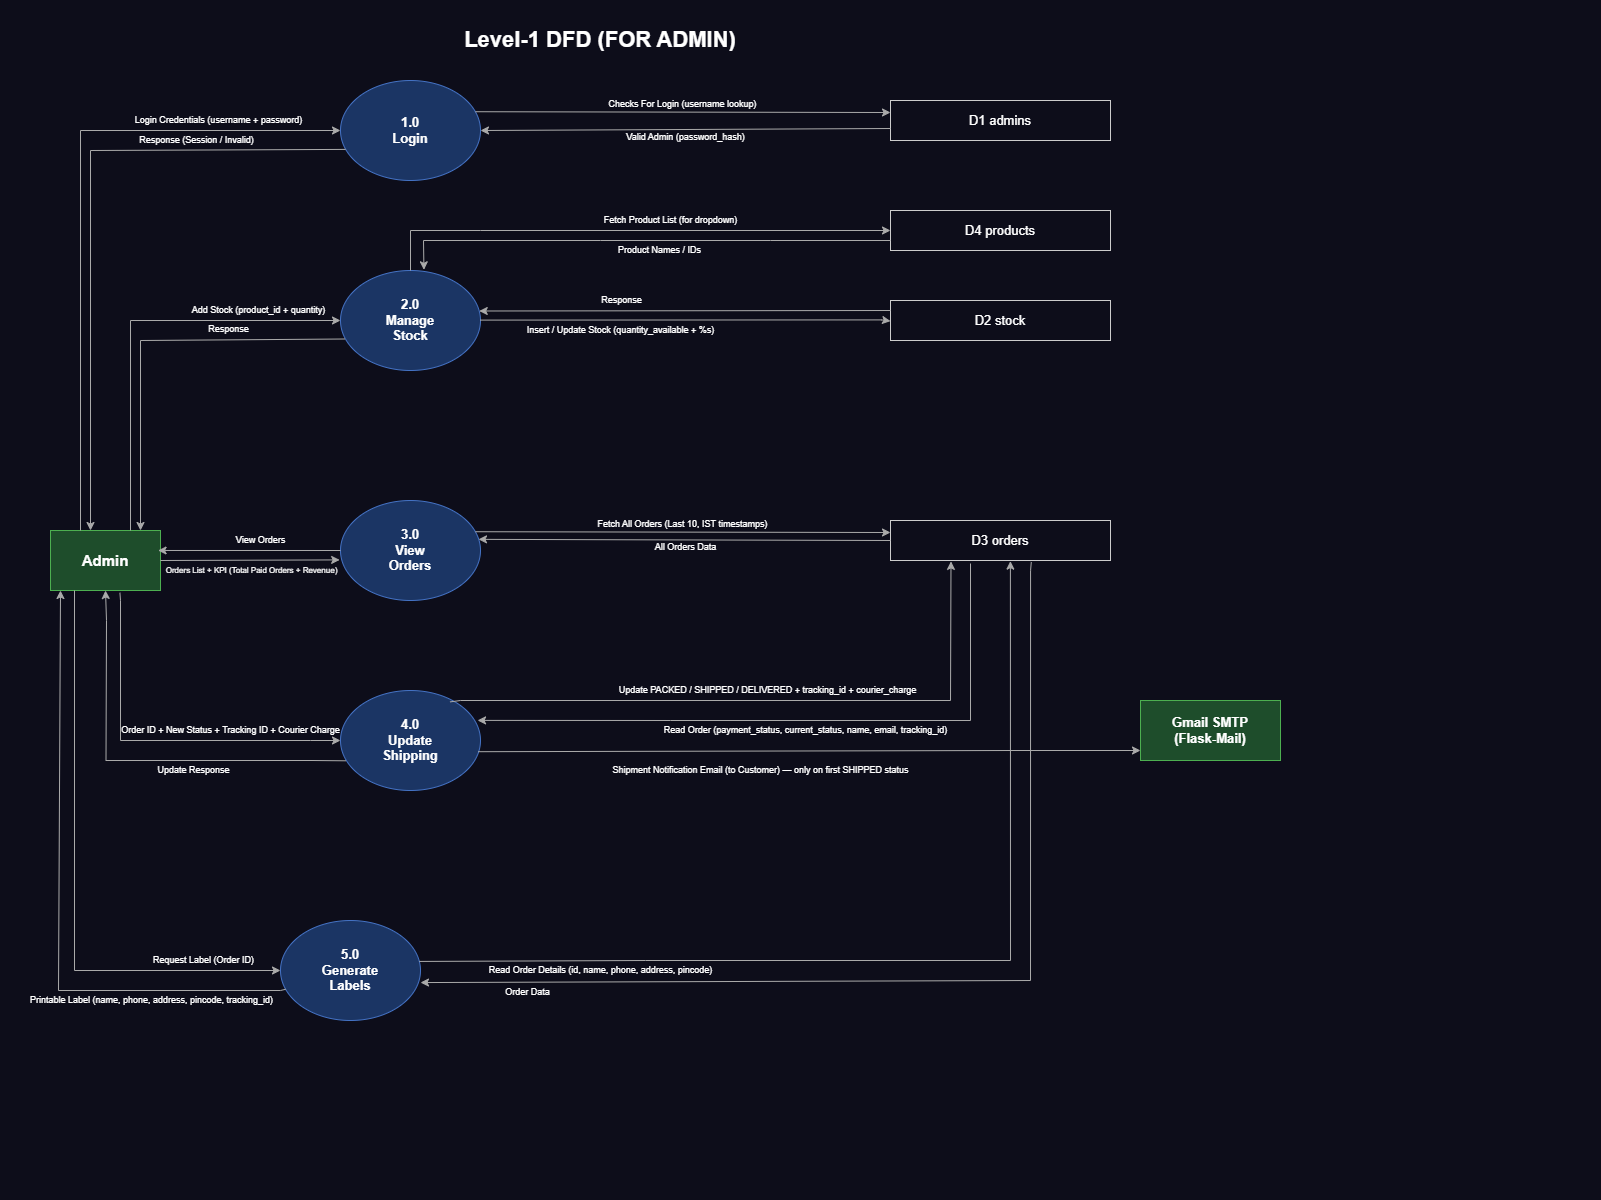

The diagram above was exported from draw.io. Its source (the exported page's mxGraphModel, read from the mxfile embedded in the PNG):
<mxGraphModel dx="2044" dy="1022" grid="1" gridSize="10" guides="1" tooltips="1" connect="1" arrows="1" fold="1" page="0" pageScale="1" pageWidth="1300" pageHeight="1200" background="#0d0d1a" math="0" shadow="0">
  <root>
    <mxCell id="0" />
    <mxCell id="1" parent="0" />
    <mxCell id="title" parent="1" style="text;html=1;strokeColor=none;fillColor=none;align=center;verticalAlign=middle;whiteSpace=wrap;fontSize=22;fontStyle=1;fontColor=#ffffff;" value="Level-1 DFD (FOR ADMIN)" vertex="1">
      <mxGeometry height="40" width="500" x="350" y="20" as="geometry" />
    </mxCell>
    <mxCell id="admin" parent="1" style="rounded=0;whiteSpace=wrap;html=1;fillColor=#1e4d2b;strokeColor=#4CAF50;fontColor=#ffffff;fontSize=15;fontStyle=1;" value="Admin" vertex="1">
      <mxGeometry height="60" width="110" x="50" y="530" as="geometry" />
    </mxCell>
    <mxCell id="gmail" parent="1" style="rounded=0;whiteSpace=wrap;html=1;fillColor=#1e4d2b;strokeColor=#4CAF50;fontColor=#ffffff;fontSize=13;fontStyle=1;" value="Gmail SMTP&#10;(Flask-Mail)" vertex="1">
      <mxGeometry height="60" width="140" x="1140" y="700" as="geometry" />
    </mxCell>
    <mxCell id="p1" parent="1" style="ellipse;whiteSpace=wrap;html=1;fillColor=#1b3564;strokeColor=#4472C4;fontColor=#ffffff;fontSize=13;fontStyle=1;" value="1.0&#10;Login" vertex="1">
      <mxGeometry height="100" width="140" x="340" y="80" as="geometry" />
    </mxCell>
    <mxCell id="p2" parent="1" style="ellipse;whiteSpace=wrap;html=1;fillColor=#1b3564;strokeColor=#4472C4;fontColor=#ffffff;fontSize=13;fontStyle=1;" value="2.0&#10;Manage&#10;Stock" vertex="1">
      <mxGeometry height="100" width="140" x="340" y="270" as="geometry" />
    </mxCell>
    <mxCell id="p3" parent="1" style="ellipse;whiteSpace=wrap;html=1;fillColor=#1b3564;strokeColor=#4472C4;fontColor=#ffffff;fontSize=13;fontStyle=1;" value="3.0&#10;View&#10;Orders" vertex="1">
      <mxGeometry height="100" width="140" x="340" y="500" as="geometry" />
    </mxCell>
    <mxCell id="p4" parent="1" style="ellipse;whiteSpace=wrap;html=1;fillColor=#1b3564;strokeColor=#4472C4;fontColor=#ffffff;fontSize=13;fontStyle=1;" value="4.0&#10;Update&#10;Shipping" vertex="1">
      <mxGeometry height="100" width="140" x="340" y="690" as="geometry" />
    </mxCell>
    <mxCell id="p5" parent="1" style="ellipse;whiteSpace=wrap;html=1;fillColor=#1b3564;strokeColor=#4472C4;fontColor=#ffffff;fontSize=13;fontStyle=1;" value="5.0&#10;Generate&#10;Labels" vertex="1">
      <mxGeometry height="100" width="140" x="280" y="920" as="geometry" />
    </mxCell>
    <mxCell id="d1" parent="1" style="shape=mxgraph.dfd.dataStore;whiteSpace=wrap;html=1;fillColor=#0d0d1a;strokeColor=#cccccc;fontColor=#ffffff;fontSize=13;" value="D1   admins" vertex="1">
      <mxGeometry height="40" width="220" x="890" y="100" as="geometry" />
    </mxCell>
    <mxCell id="d4" parent="1" style="shape=mxgraph.dfd.dataStore;whiteSpace=wrap;html=1;fillColor=#0d0d1a;strokeColor=#cccccc;fontColor=#ffffff;fontSize=13;" value="D4   products" vertex="1">
      <mxGeometry height="40" width="220" x="890" y="210" as="geometry" />
    </mxCell>
    <mxCell id="d2" parent="1" style="shape=mxgraph.dfd.dataStore;whiteSpace=wrap;html=1;fillColor=#0d0d1a;strokeColor=#cccccc;fontColor=#ffffff;fontSize=13;" value="D2   stock" vertex="1">
      <mxGeometry height="40" width="220" x="890" y="300" as="geometry" />
    </mxCell>
    <mxCell id="d3" parent="1" style="shape=mxgraph.dfd.dataStore;whiteSpace=wrap;html=1;fillColor=#0d0d1a;strokeColor=#cccccc;fontColor=#ffffff;fontSize=13;" value="D3   orders" vertex="1">
      <mxGeometry height="40" width="220" x="890" y="520" as="geometry" />
    </mxCell>
    <mxCell id="a_p1" edge="1" parent="1" style="rounded=0;html=1;strokeColor=#aaaaaa;fontColor=#ffffff;fontSize=9;labelBackgroundColor=#0d0d1a;" value="Login Credentials (username + password)">
      <mxGeometry relative="1" x="0.6333" y="10" as="geometry">
        <mxPoint as="offset" />
        <Array as="points">
          <mxPoint x="80" y="530" />
          <mxPoint x="80" y="130" />
          <mxPoint x="340" y="130" />
        </Array>
        <mxPoint x="80" y="530" as="sourcePoint" />
        <mxPoint x="340" y="130" as="targetPoint" />
      </mxGeometry>
    </mxCell>
    <mxCell id="p1_a" edge="1" parent="1" source="p1" style="rounded=0;html=1;strokeColor=#aaaaaa;fontColor=#ffffff;fontSize=9;labelBackgroundColor=#0d0d1a;exitX=0.036;exitY=0.689;exitDx=0;exitDy=0;exitPerimeter=0;" value="Response (Session / Invalid)">
      <mxGeometry relative="1" x="-0.5305" y="-10" as="geometry">
        <mxPoint as="offset" />
        <Array as="points">
          <mxPoint x="90" y="150" />
          <mxPoint x="90" y="530" />
        </Array>
        <mxPoint x="250" y="150" as="sourcePoint" />
        <mxPoint x="90" y="530" as="targetPoint" />
      </mxGeometry>
    </mxCell>
    <mxCell id="p1_d1" edge="1" parent="1" source="p1" style="rounded=0;html=1;exitX=1;exitY=0.3;exitDx=0;exitDy=0;entryX=0;entryY=0.3;entryDx=0;entryDy=0;strokeColor=#aaaaaa;fontColor=#ffffff;fontSize=9;labelBackgroundColor=#0d0d1a;" target="d1" value="Checks For Login (username lookup)">
      <mxGeometry relative="1" as="geometry">
        <mxPoint y="-8" as="offset" />
      </mxGeometry>
    </mxCell>
    <mxCell id="d1_p1" edge="1" parent="1" source="d1" style="rounded=0;html=1;exitX=0;exitY=0.7;exitDx=0;exitDy=0;entryX=1;entryY=0.5;entryDx=0;entryDy=0;strokeColor=#aaaaaa;fontColor=#ffffff;fontSize=9;labelBackgroundColor=#0d0d1a;" target="p1" value="Valid Admin (password_hash)">
      <mxGeometry relative="1" as="geometry">
        <mxPoint y="8" as="offset" />
      </mxGeometry>
    </mxCell>
    <mxCell id="a_p2" edge="1" parent="1" style="rounded=0;html=1;strokeColor=#aaaaaa;fontColor=#ffffff;fontSize=9;labelBackgroundColor=#0d0d1a;entryX=0;entryY=0.5;entryDx=0;entryDy=0;" target="p2" value="Add Stock (product_id + quantity)">
      <mxGeometry relative="1" x="0.6111" y="10" as="geometry">
        <mxPoint as="offset" />
        <Array as="points">
          <mxPoint x="130" y="530" />
          <mxPoint x="130" y="320" />
        </Array>
        <mxPoint x="130" y="530" as="sourcePoint" />
        <mxPoint x="280" y="320" as="targetPoint" />
      </mxGeometry>
    </mxCell>
    <mxCell id="p2_a" edge="1" parent="1" source="p2" style="rounded=0;html=1;strokeColor=#aaaaaa;fontColor=#ffffff;fontSize=9;labelBackgroundColor=#0d0d1a;exitX=0.031;exitY=0.685;exitDx=0;exitDy=0;exitPerimeter=0;" value="Response">
      <mxGeometry relative="1" x="-0.4118" y="-10" as="geometry">
        <mxPoint as="offset" />
        <Array as="points">
          <mxPoint x="140" y="340" />
          <mxPoint x="140" y="530" />
        </Array>
        <mxPoint x="280" y="340" as="sourcePoint" />
        <mxPoint x="140" y="530" as="targetPoint" />
      </mxGeometry>
    </mxCell>
    <mxCell id="p2_d4_fetch" edge="1" parent="1" source="p2" style="rounded=0;html=1;strokeColor=#aaaaaa;fontColor=#ffffff;fontSize=9;labelBackgroundColor=#0d0d1a;exitX=0.5;exitY=0;exitDx=0;exitDy=0;" target="d4" value="Fetch Product List (for dropdown)">
      <mxGeometry relative="1" x="0.1538" y="10" as="geometry">
        <mxPoint as="offset" />
        <Array as="points">
          <mxPoint x="410" y="230" />
          <mxPoint x="480" y="230" />
        </Array>
      </mxGeometry>
    </mxCell>
    <mxCell id="d4_p2" edge="1" parent="1" source="d4" style="rounded=0;html=1;strokeColor=#aaaaaa;fontColor=#ffffff;fontSize=9;labelBackgroundColor=#0d0d1a;entryX=0.596;entryY=-0.007;entryDx=0;entryDy=0;entryPerimeter=0;exitX=0;exitY=0.75;exitDx=0;exitDy=0;" target="p2" value="Product Names / IDs">
      <mxGeometry relative="1" x="-0.0731" y="10" as="geometry">
        <mxPoint as="offset" />
        <Array as="points">
          <mxPoint x="770" y="240" />
          <mxPoint x="600" y="240" />
          <mxPoint x="423" y="240" />
        </Array>
        <mxPoint x="480" y="310" as="targetPoint" />
      </mxGeometry>
    </mxCell>
    <mxCell id="p2_d2" edge="1" parent="1" style="rounded=0;html=1;exitX=0.991;exitY=0.652;exitDx=0;exitDy=0;entryX=-0.005;entryY=0.905;entryDx=0;entryDy=0;strokeColor=#aaaaaa;fontColor=#ffffff;fontSize=9;labelBackgroundColor=#0d0d1a;exitPerimeter=0;entryPerimeter=0;" value="Insert / Update Stock (quantity_available + %s)">
      <mxGeometry relative="1" x="-0.3167" y="-10" as="geometry">
        <mxPoint as="offset" />
        <Array as="points">
          <mxPoint x="881.1" y="319.4" />
        </Array>
        <mxPoint x="479.84000000000003" y="319.6" as="sourcePoint" />
        <mxPoint x="889.9999999999999" y="320.5999999999999" as="targetPoint" />
      </mxGeometry>
    </mxCell>
    <mxCell id="d2_p2" edge="1" parent="1" style="rounded=0;html=1;exitX=0;exitY=0.7;exitDx=0;exitDy=0;entryX=0.991;entryY=0.585;entryDx=0;entryDy=0;strokeColor=#aaaaaa;fontColor=#ffffff;fontSize=9;labelBackgroundColor=#0d0d1a;entryPerimeter=0;" value="Response">
      <mxGeometry relative="1" x="0.313" y="-10" as="geometry">
        <mxPoint as="offset" />
        <mxPoint x="889.9999999999998" y="310" as="sourcePoint" />
        <mxPoint x="478.74" y="310.5" as="targetPoint" />
      </mxGeometry>
    </mxCell>
    <mxCell id="a_p3" edge="1" parent="1" source="admin" style="rounded=0;html=1;exitX=1;exitY=0.5;exitDx=0;exitDy=0;entryX=-0.006;entryY=0.594;entryDx=0;entryDy=0;strokeColor=#aaaaaa;fontColor=#ffffff;fontSize=9;labelBackgroundColor=#0d0d1a;entryPerimeter=0;" target="p3" value="View Orders">
      <mxGeometry relative="1" x="0.1171" y="20" as="geometry">
        <mxPoint as="offset" />
      </mxGeometry>
    </mxCell>
    <mxCell id="p3_a" edge="1" parent="1" style="rounded=0;html=1;strokeColor=#aaaaaa;fontColor=#ffffff;fontSize=9;labelBackgroundColor=#0d0d1a;entryX=0.978;entryY=0.333;entryDx=0;entryDy=0;entryPerimeter=0;" target="admin" value="&lt;font style=&quot;font-size: 8px;&quot;&gt;Orders List + KPI (Total Paid Orders + Revenue)&lt;/font&gt;">
      <mxGeometry relative="1" x="-0.0133" y="20" as="geometry">
        <mxPoint as="offset" />
        <mxPoint x="340" y="550" as="sourcePoint" />
      </mxGeometry>
    </mxCell>
    <mxCell id="p3_d3" edge="1" parent="1" source="p3" style="rounded=0;html=1;exitX=1;exitY=0.3;exitDx=0;exitDy=0;entryX=0;entryY=0.3;entryDx=0;entryDy=0;strokeColor=#aaaaaa;fontColor=#ffffff;fontSize=9;labelBackgroundColor=#0d0d1a;" target="d3" value="Fetch All Orders (Last 10, IST timestamps)">
      <mxGeometry relative="1" as="geometry">
        <mxPoint y="-8" as="offset" />
      </mxGeometry>
    </mxCell>
    <mxCell id="d3_p3" edge="1" parent="1" source="d3" style="rounded=0;html=1;exitX=0;exitY=0.5;exitDx=0;exitDy=0;entryX=1.026;entryY=0.457;entryDx=0;entryDy=0;strokeColor=#aaaaaa;fontColor=#ffffff;fontSize=9;labelBackgroundColor=#0d0d1a;entryPerimeter=0;exitPerimeter=0;" value="All Orders Data">
      <mxGeometry relative="1" as="geometry">
        <mxPoint y="8" as="offset" />
        <mxPoint x="884.36" y="541.15" as="sourcePoint" />
        <mxPoint x="478" y="538.85" as="targetPoint" />
      </mxGeometry>
    </mxCell>
    <mxCell id="a_p4" edge="1" parent="1" source="admin" style="rounded=0;html=1;strokeColor=#aaaaaa;fontColor=#ffffff;fontSize=9;labelBackgroundColor=#0d0d1a;exitX=0.631;exitY=1.038;exitDx=0;exitDy=0;exitPerimeter=0;entryX=0;entryY=0.5;entryDx=0;entryDy=0;" target="p4" value="Order ID + New Status + Tracking ID + Courier Charge">
      <mxGeometry relative="1" x="0.4006" y="10" as="geometry">
        <mxPoint as="offset" />
        <Array as="points">
          <mxPoint x="120" y="600" />
          <mxPoint x="120" y="740" />
          <mxPoint x="310" y="740" />
        </Array>
        <mxPoint x="80" y="578.3333333333334" as="sourcePoint" />
        <mxPoint x="370" y="740" as="targetPoint" />
      </mxGeometry>
    </mxCell>
    <mxCell id="p4_a" edge="1" parent="1" source="p4" style="rounded=0;html=1;strokeColor=#aaaaaa;fontColor=#ffffff;fontSize=9;labelBackgroundColor=#0d0d1a;entryX=0.5;entryY=1;entryDx=0;entryDy=0;exitX=0.039;exitY=0.703;exitDx=0;exitDy=0;exitPerimeter=0;" target="admin" value="Update Response">
      <mxGeometry relative="1" x="-0.2554" y="10" as="geometry">
        <mxPoint as="offset" />
        <Array as="points">
          <mxPoint x="311.5" y="760" />
          <mxPoint x="105.5" y="760" />
          <mxPoint x="106" y="620" />
        </Array>
        <mxPoint x="340" y="760" as="sourcePoint" />
        <mxPoint x="90" y="590" as="targetPoint" />
      </mxGeometry>
    </mxCell>
    <mxCell id="p4_d3_up" edge="1" parent="1" source="p4" style="rounded=0;html=1;strokeColor=#aaaaaa;fontColor=#ffffff;fontSize=9;labelBackgroundColor=#0d0d1a;entryX=0.275;entryY=1.022;entryDx=0;entryDy=0;entryPerimeter=0;exitX=0.782;exitY=0.114;exitDx=0;exitDy=0;exitPerimeter=0;" target="d3" value="Update PACKED / SHIPPED / DELIVERED + tracking_id + courier_charge">
      <mxGeometry relative="1" x="-0.0046" y="10" as="geometry">
        <mxPoint as="offset" />
        <Array as="points">
          <mxPoint x="450" y="700" />
          <mxPoint x="460" y="700" />
          <mxPoint x="950" y="700" />
        </Array>
        <mxPoint x="475" y="720" as="sourcePoint" />
      </mxGeometry>
    </mxCell>
    <mxCell id="d3_p4" edge="1" parent="1" style="rounded=0;html=1;strokeColor=#aaaaaa;fontColor=#ffffff;fontSize=9;labelBackgroundColor=#0d0d1a;entryX=0.979;entryY=0.299;entryDx=0;entryDy=0;entryPerimeter=0;" value="Read Order (payment_status, current_status, name, email, tracking_id)">
      <mxGeometry relative="1" x="-0.0087" y="10" as="geometry">
        <mxPoint as="offset" />
        <Array as="points">
          <mxPoint x="970" y="563" />
          <mxPoint x="970" y="720" />
          <mxPoint x="670" y="720" />
        </Array>
        <mxPoint x="970" y="563" as="sourcePoint" />
        <mxPoint x="477.0600000000002" y="719.8999999999999" as="targetPoint" />
      </mxGeometry>
    </mxCell>
    <mxCell id="p4_gmail" edge="1" parent="1" style="rounded=0;html=1;strokeColor=#aaaaaa;fontColor=#ffffff;fontSize=9;labelBackgroundColor=#0d0d1a;exitX=0.984;exitY=0.412;exitDx=0;exitDy=0;exitPerimeter=0;" value="Shipment Notification Email (to Customer) — only on first SHIPPED status">
      <mxGeometry relative="1" x="-0.1478" y="-19" as="geometry">
        <mxPoint as="offset" />
        <Array as="points">
          <mxPoint x="1010" y="750" />
        </Array>
        <mxPoint x="477.75999999999976" y="751.2" as="sourcePoint" />
        <mxPoint x="1140" y="750" as="targetPoint" />
      </mxGeometry>
    </mxCell>
    <mxCell id="a_p5" edge="1" parent="1" source="admin" style="rounded=0;html=1;strokeColor=#aaaaaa;fontColor=#ffffff;fontSize=9;labelBackgroundColor=#0d0d1a;" target="p5" value="Request Label (Order ID)">
      <mxGeometry relative="1" x="0.7396" y="10" as="geometry">
        <mxPoint as="offset" />
        <Array as="points">
          <mxPoint x="74" y="590" />
          <mxPoint x="74" y="970" />
          <mxPoint x="280" y="970" />
        </Array>
      </mxGeometry>
    </mxCell>
    <mxCell id="p5_a" edge="1" parent="1" source="p5" style="rounded=0;html=1;strokeColor=#aaaaaa;fontColor=#ffffff;fontSize=9;labelBackgroundColor=#0d0d1a;" value="Printable Label (name, phone, address, pincode, tracking_id)">
      <mxGeometry relative="1" x="-0.5712" y="10" as="geometry">
        <mxPoint as="offset" />
        <Array as="points">
          <mxPoint x="280" y="990" />
          <mxPoint x="58" y="990" />
          <mxPoint x="60" y="590" />
        </Array>
        <mxPoint x="60" y="590" as="targetPoint" />
      </mxGeometry>
    </mxCell>
    <mxCell id="p5_d3" edge="1" parent="1" source="p5" style="rounded=0;html=1;strokeColor=#aaaaaa;fontColor=#ffffff;fontSize=9;labelBackgroundColor=#0d0d1a;entryX=0.545;entryY=1.016;entryDx=0;entryDy=0;entryPerimeter=0;" target="d3" value="Read Order Details (id, name, phone, address, pincode)">
      <mxGeometry relative="1" x="-0.6314" y="-10" as="geometry">
        <mxPoint as="offset" />
        <Array as="points">
          <mxPoint x="420" y="960" />
          <mxPoint x="645" y="960" />
          <mxPoint x="1010" y="960" />
        </Array>
        <mxPoint x="940" y="563" as="targetPoint" />
      </mxGeometry>
    </mxCell>
    <mxCell id="d3_p5" edge="1" parent="1" source="d3" style="rounded=0;html=1;strokeColor=#aaaaaa;fontColor=#ffffff;fontSize=9;labelBackgroundColor=#0d0d1a;exitX=0.64;exitY=1.037;exitDx=0;exitDy=0;exitPerimeter=0;" value="Order Data">
      <mxGeometry relative="1" x="0.7932" y="10" as="geometry">
        <mxPoint as="offset" />
        <Array as="points">
          <mxPoint x="1030.06" y="570" />
          <mxPoint x="1030" y="980" />
        </Array>
        <mxPoint x="940.06" y="570" as="sourcePoint" />
        <mxPoint x="420.0007327945421" y="982.0570803763101" as="targetPoint" />
      </mxGeometry>
    </mxCell>
  </root>
</mxGraphModel>